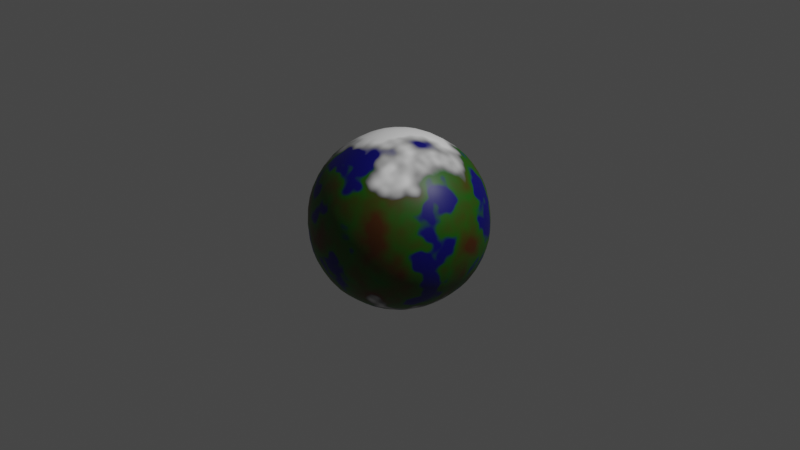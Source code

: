 # Source: earth.blend  (saved by Blender 2.91.10; exported with 4.5.12 LTS)
import bpy
from mathutils import Matrix  # noqa: F401  (used for matrix-valued properties, if any)

bpy.ops.wm.read_factory_settings(use_empty=True)
scene = bpy.context.scene
scene.name = 'Scene'

# ---- collections
col_collection = bpy.data.collections.new('Collection'); scene.collection.children.link(col_collection)

# ---- materials (node trees are filled in below, after node groups)
mat_earth = bpy.data.materials.new('Earth')
mat_earth.use_transparent_shadow = False

# ---- material node trees
mat_earth.use_nodes = True; mat_earth.node_tree.nodes.clear()
_N = mat_earth.node_tree.nodes; _L = mat_earth.node_tree.links
n0 = _N.new('ShaderNodeValToRGB'); n0.name = 'ColorRamp'; n0.location = (-79, 153)
while len(n0.color_ramp.elements) > 1: n0.color_ramp.elements.remove(n0.color_ramp.elements[-1])
n0.color_ramp.elements[0].position = 0.3939; n0.color_ramp.elements[0].color = (0.0002913, 0.0, 0.3533, 1.0)
_e = n0.color_ramp.elements.new(0.4439); _e.color = (0.02207, 0.2352, 0.0, 1.0)
_e = n0.color_ramp.elements.new(0.6879); _e.color = (0.1644, 0.04929, 0.0, 1.0)
n1 = _N.new('ShaderNodeOutputMaterial'); n1.name = 'Material Output'; n1.location = (982, 335)
n2 = _N.new('ShaderNodeBsdfPrincipled'); n2.name = 'Principled BSDF'; n2.location = (696, 377)
n2.distribution = 'GGX'
n2.subsurface_method = 'BURLEY'
n2.inputs[3].default_value = 1.45
n2.inputs[27].default_value = (0.0, 0.0, 0.0, 1.0)
n2.inputs[28].default_value = 1.0
n3 = _N.new('ShaderNodeTexCoord'); n3.name = 'Texture Coordinate'; n3.location = (-634, 290)
n4 = _N.new('ShaderNodeSeparateXYZ'); n4.name = 'Separate XYZ'; n4.location = (-459, 296)
n5 = _N.new('ShaderNodeMath'); n5.name = 'Math'; n5.location = (-312, 332)
n5.operation = 'ABSOLUTE'
n5.inputs[2].default_value = 0.0
n6 = _N.new('ShaderNodeTexNoise'); n6.name = 'Noise Texture'; n6.location = (-383, 77)
n7 = _N.new('ShaderNodeValToRGB'); n7.name = 'ColorRamp.001'; n7.location = (283, 392)
while len(n7.color_ramp.elements) > 1: n7.color_ramp.elements.remove(n7.color_ramp.elements[-1])
n7.color_ramp.elements[0].position = 0.7636; n7.color_ramp.elements[0].color = (0.0, 0.0, 0.0, 1.0)
_e = n7.color_ramp.elements.new(1.0); _e.color = (1.0, 1.0, 1.0, 1.0)
n8 = _N.new('ShaderNodeMix'); n8.name = 'Mix'; n8.location = (556, 394)
n8.data_type = 'RGBA'
n8.blend_type = 'LIGHTEN'
n8.clamp_result = True
n8.inputs[0].default_value = 0.45
n9 = _N.new('ShaderNodeMath'); n9.name = 'Math.001'; n9.location = (-157, 332)
n9.inputs[2].default_value = 0.0
n10 = _N.new('ShaderNodeMath'); n10.name = 'Math.002'; n10.location = (63, 372)
n10.operation = 'SUBTRACT'
n10.inputs[1].default_value = 0.4
n10.inputs[2].default_value = 0.0
_L.new(n2.outputs[0], n1.inputs[0])
_L.new(n6.outputs[0], n0.inputs[0])
_L.new(n4.outputs[2], n5.inputs[0])
_L.new(n3.outputs[3], n4.inputs[0])
_L.new(n7.outputs[0], n8.inputs[6])
_L.new(n8.outputs[2], n2.inputs[0])
_L.new(n0.outputs[0], n8.inputs[7])
_L.new(n6.outputs[0], n9.inputs[1])
_L.new(n5.outputs[0], n9.inputs[0])
_L.new(n9.outputs[0], n10.inputs[0])
_L.new(n10.outputs[0], n7.inputs[0])
n1.is_active_output = True

# ---- world
world_world = bpy.data.worlds.new('World'); scene.world = world_world
world_world.use_nodes = True; world_world.node_tree.nodes.clear()
_N = world_world.node_tree.nodes; _L = world_world.node_tree.links
n0 = _N.new('ShaderNodeOutputWorld'); n0.name = 'World Output'; n0.location = (300, 300)
n1 = _N.new('ShaderNodeBackground'); n1.name = 'Background'; n1.location = (10, 300)
n1.inputs[0].default_value = (0.05088, 0.05088, 0.05088, 1.0)
_L.new(n1.outputs[0], n0.inputs[0])
n0.is_active_output = True
world_world.color = (0.05088, 0.05088, 0.05088)
world_world.use_sun_shadow = False
world_world.sun_shadow_jitter_overblur = 0.0

# ---- cameras
cam_camera = bpy.data.cameras.new('Camera')
cam_camera.clip_end = 100.0
cam_camera.ortho_scale = 7.314

# ---- lights
light_light = bpy.data.lights.new('Light', 'POINT')
light_light.transmission_factor = 0.0
light_light.energy = 1000.0
light_light.shadow_soft_size = 0.1
light_light.shadow_maximum_resolution = 0.006
light_light.use_absolute_resolution = True

# ---- meshes
me_icosphere = bpy.data.meshes.new('Icosphere')
me_icosphere.from_pydata([(0.0, 0.0, -1.0), (0.7236, -0.5257, -0.4472), (-0.2764, -0.8506, -0.4472), (-0.8944, 0.0, -0.4472), (-0.2764, 0.8506, -0.4472), (0.7236, 0.5257, -0.4472), (0.2764, -0.8506, 0.4472), (-0.7236, -0.5257, 0.4472), (-0.7236, 0.5257, 0.4472), (0.2764, 0.8506, 0.4472), (0.8944, 0.0, 0.4472), (0.0, 0.0, 1.0), (-0.1625, -0.5, -0.8507), (0.4253, -0.309, -0.8507), (0.2629, -0.809, -0.5257), (0.8506, 0.0, -0.5257), (0.4253, 0.309, -0.8507), (-0.5257, 0.0, -0.8507), (-0.6882, -0.5, -0.5257), (-0.1625, 0.5, -0.8507), (-0.6882, 0.5, -0.5257), (0.2629, 0.809, -0.5257), (0.9511, -0.309, 0.0), (0.9511, 0.309, 0.0), (0.0, -1.0, 0.0), (0.5878, -0.809, 0.0), (-0.9511, -0.309, 0.0), (-0.5878, -0.809, 0.0), (-0.5878, 0.809, 0.0), (-0.9511, 0.309, 0.0), (0.5878, 0.809, 0.0), (0.0, 1.0, 0.0), (0.6882, -0.5, 0.5257), (-0.2629, -0.809, 0.5257), (-0.8506, 0.0, 0.5257), (-0.2629, 0.809, 0.5257), (0.6882, 0.5, 0.5257), (0.1625, -0.5, 0.8507), (0.5257, 0.0, 0.8507), (-0.4253, -0.309, 0.8507), (-0.4253, 0.309, 0.8507), (0.1625, 0.5, 0.8507)], [], [(0, 13, 12), (1, 13, 15), (0, 12, 17), (0, 17, 19), (0, 19, 16), (1, 15, 22), (2, 14, 24), (3, 18, 26), (4, 20, 28), (5, 21, 30), (1, 22, 25), (2, 24, 27), (3, 26, 29), (4, 28, 31), (5, 30, 23), (6, 32, 37), (7, 33, 39), (8, 34, 40), (9, 35, 41), (10, 36, 38), (38, 41, 11), (38, 36, 41), (36, 9, 41), (41, 40, 11), (41, 35, 40), (35, 8, 40), (40, 39, 11), (40, 34, 39), (34, 7, 39), (39, 37, 11), (39, 33, 37), (33, 6, 37), (37, 38, 11), (37, 32, 38), (32, 10, 38), (23, 36, 10), (23, 30, 36), (30, 9, 36), (31, 35, 9), (31, 28, 35), (28, 8, 35), (29, 34, 8), (29, 26, 34), (26, 7, 34), (27, 33, 7), (27, 24, 33), (24, 6, 33), (25, 32, 6), (25, 22, 32), (22, 10, 32), (30, 31, 9), (30, 21, 31), (21, 4, 31), (28, 29, 8), (28, 20, 29), (20, 3, 29), (26, 27, 7), (26, 18, 27), (18, 2, 27), (24, 25, 6), (24, 14, 25), (14, 1, 25), (22, 23, 10), (22, 15, 23), (15, 5, 23), (16, 21, 5), (16, 19, 21), (19, 4, 21), (19, 20, 4), (19, 17, 20), (17, 3, 20), (17, 18, 3), (17, 12, 18), (12, 2, 18), (15, 16, 5), (15, 13, 16), (13, 0, 16), (12, 14, 2), (12, 13, 14), (13, 1, 14)])
me_icosphere.polygons.foreach_set('use_smooth', [True] * 80)
_uv = me_icosphere.uv_layers.new(name='UVMap')
_uv.uv.foreach_set('vector', [0.8182, 0.0, 0.7727, 0.07873, 0.8636, 0.07873, 0.7273, 0.1575, 0.6818, 0.07873, 0.6364, 0.1575, 0.09091, 0.0, 0.04545, 0.07873, 0.1364, 0.07873, 0.2727, 0.0, 0.2273, 0.07873, 0.3182, 0.07873, 0.4545, 0.0, 0.4091, 0.07873, 0.5, 0.07873, 0.7273, 0.1575, 0.6364, 0.1575, 0.6818, 0.2362, 0.9091, 0.1575, 0.8182, 0.1575, 0.8636, 0.2362, 0.1818, 0.1575, 0.09091, 0.1575, 0.1364, 0.2362, 0.3636, 0.1575, 0.2727, 0.1575, 0.3182, 0.2362, 0.5455, 0.1575, 0.4545, 0.1575, 0.5, 0.2362, 0.7273, 0.1575, 0.6818, 0.2362, 0.7727, 0.2362, 0.9091, 0.1575, 0.8636, 0.2362, 0.9545, 0.2362, 0.1818, 0.1575, 0.1364, 0.2362, 0.2273, 0.2362, 0.3636, 0.1575, 0.3182, 0.2362, 0.4091, 0.2362, 0.5455, 0.1575, 0.5, 0.2362, 0.5909, 0.2362, 0.8182, 0.3149, 0.7273, 0.3149, 0.7727, 0.3937, 1.0, 0.3149, 0.9091, 0.3149, 0.9545, 0.3937, 0.2727, 0.3149, 0.1818, 0.3149, 0.2273, 0.3937, 0.4545, 0.3149, 0.3636, 0.3149, 0.4091, 0.3937, 0.6364, 0.3149, 0.5455, 0.3149, 0.5909, 0.3937, 0.5909, 0.3937, 0.5, 0.3937, 0.5455, 0.4724, 0.5909, 0.3937, 0.5455, 0.3149, 0.5, 0.3937, 0.5455, 0.3149, 0.4545, 0.3149, 0.5, 0.3937, 0.4091, 0.3937, 0.3182, 0.3937, 0.3636, 0.4724, 0.4091, 0.3937, 0.3636, 0.3149, 0.3182, 0.3937, 0.3636, 0.3149, 0.2727, 0.3149, 0.3182, 0.3937, 0.2273, 0.3937, 0.1364, 0.3937, 0.1818, 0.4724, 0.2273, 0.3937, 0.1818, 0.3149, 0.1364, 0.3937, 0.1818, 0.3149, 0.09091, 0.3149, 0.1364, 0.3937, 0.9545, 0.3937, 0.8636, 0.3937, 0.9091, 0.4724, 0.9545, 0.3937, 0.9091, 0.3149, 0.8636, 0.3937, 0.9091, 0.3149, 0.8182, 0.3149, 0.8636, 0.3937, 0.7727, 0.3937, 0.6818, 0.3937, 0.7273, 0.4724, 0.7727, 0.3937, 0.7273, 0.3149, 0.6818, 0.3937, 0.7273, 0.3149, 0.6364, 0.3149, 0.6818, 0.3937, 0.5909, 0.2362, 0.5455, 0.3149, 0.6364, 0.3149, 0.5909, 0.2362, 0.5, 0.2362, 0.5455, 0.3149, 0.5, 0.2362, 0.4545, 0.3149, 0.5455, 0.3149, 0.4091, 0.2362, 0.3636, 0.3149, 0.4545, 0.3149, 0.4091, 0.2362, 0.3182, 0.2362, 0.3636, 0.3149, 0.3182, 0.2362, 0.2727, 0.3149, 0.3636, 0.3149, 0.2273, 0.2362, 0.1818, 0.3149, 0.2727, 0.3149, 0.2273, 0.2362, 0.1364, 0.2362, 0.1818, 0.3149, 0.1364, 0.2362, 0.09091, 0.3149, 0.1818, 0.3149, 0.9545, 0.2362, 0.9091, 0.3149, 1.0, 0.3149, 0.9545, 0.2362, 0.8636, 0.2362, 0.9091, 0.3149, 0.8636, 0.2362, 0.8182, 0.3149, 0.9091, 0.3149, 0.7727, 0.2362, 0.7273, 0.3149, 0.8182, 0.3149, 0.7727, 0.2362, 0.6818, 0.2362, 0.7273, 0.3149, 0.6818, 0.2362, 0.6364, 0.3149, 0.7273, 0.3149, 0.5, 0.2362, 0.4091, 0.2362, 0.4545, 0.3149, 0.5, 0.2362, 0.4545, 0.1575, 0.4091, 0.2362, 0.4545, 0.1575, 0.3636, 0.1575, 0.4091, 0.2362, 0.3182, 0.2362, 0.2273, 0.2362, 0.2727, 0.3149, 0.3182, 0.2362, 0.2727, 0.1575, 0.2273, 0.2362, 0.2727, 0.1575, 0.1818, 0.1575, 0.2273, 0.2362, 0.1364, 0.2362, 0.04545, 0.2362, 0.09091, 0.3149, 0.1364, 0.2362, 0.09091, 0.1575, 0.04545, 0.2362, 0.09091, 0.1575, 0.0, 0.1575, 0.04545, 0.2362, 0.8636, 0.2362, 0.7727, 0.2362, 0.8182, 0.3149, 0.8636, 0.2362, 0.8182, 0.1575, 0.7727, 0.2362, 0.8182, 0.1575, 0.7273, 0.1575, 0.7727, 0.2362, 0.6818, 0.2362, 0.5909, 0.2362, 0.6364, 0.3149, 0.6818, 0.2362, 0.6364, 0.1575, 0.5909, 0.2362, 0.6364, 0.1575, 0.5455, 0.1575, 0.5909, 0.2362, 0.5, 0.07873, 0.4545, 0.1575, 0.5455, 0.1575, 0.5, 0.07873, 0.4091, 0.07873, 0.4545, 0.1575, 0.4091, 0.07873, 0.3636, 0.1575, 0.4545, 0.1575, 0.3182, 0.07873, 0.2727, 0.1575, 0.3636, 0.1575, 0.3182, 0.07873, 0.2273, 0.07873, 0.2727, 0.1575, 0.2273, 0.07873, 0.1818, 0.1575, 0.2727, 0.1575, 0.1364, 0.07873, 0.09091, 0.1575, 0.1818, 0.1575, 0.1364, 0.07873, 0.04545, 0.07873, 0.09091, 0.1575, 0.04545, 0.07873, 0.0, 0.1575, 0.09091, 0.1575, 0.6364, 0.1575, 0.5909, 0.07873, 0.5455, 0.1575, 0.6364, 0.1575, 0.6818, 0.07873, 0.5909, 0.07873, 0.6818, 0.07873, 0.6364, 0.0, 0.5909, 0.07873, 0.8636, 0.07873, 0.8182, 0.1575, 0.9091, 0.1575, 0.8636, 0.07873, 0.7727, 0.07873, 0.8182, 0.1575, 0.7727, 0.07873, 0.7273, 0.1575, 0.8182, 0.1575])
me_icosphere.materials.append(mat_earth)
me_icosphere.use_remesh_fix_poles = True
me_icosphere.use_remesh_preserve_attributes = False
me_icosphere.use_mirror_vertex_groups = False
me_icosphere.update()

# ---- objects
ob_light = bpy.data.objects.new('Light', light_light)
ob_camera = bpy.data.objects.new('Camera', cam_camera)
ob_icosphere = bpy.data.objects.new('Icosphere', me_icosphere)

# ---- transforms, parenting, visibility, modifiers, constraints
ob_light.location = (4.076, 1.005, 5.904)
ob_light.rotation_euler = (0.6503, 0.05522, 1.866)
ob_light.lock_rotations_4d = False
ob_light.empty_display_type = 'ARROWS'
ob_light.color = (0.0, 0.0, 0.0, 0.0)
ob_light.lineart.crease_threshold = 0.0
ob_camera.location = (7.359, -6.926, 4.958)
ob_camera.rotation_euler = (1.109, 0.0, 0.8149)
ob_camera.lock_rotations_4d = False
ob_camera.empty_display_type = 'ARROWS'
ob_camera.color = (0.0, 0.0, 0.0, 0.0)
ob_camera.display_type = 'WIRE'
ob_camera.lineart.crease_threshold = 0.0
ob_icosphere.location = (0.0, 0.0, 0.0)
ob_icosphere.lineart.crease_threshold = 0.0
_m = ob_icosphere.modifiers.new('Subdivision', 'SUBSURF')
_m.uv_smooth = 'PRESERVE_CORNERS'
_m.levels = 2

# ---- collection membership
col_collection.objects.link(ob_light)
col_collection.objects.link(ob_camera)
col_collection.objects.link(ob_icosphere)

# ---- scene / render settings (as saved in the file)
scene.camera = ob_camera
scene.frame_start = 1; scene.frame_end = 250; scene.frame_set(1)
scene.render.engine = 'BLENDER_EEVEE_NEXT'
scene.cycles.use_denoising = False
scene.cycles.samples = 128
scene.cycles.sampling_pattern = 'TABULATED_SOBOL'
scene.cycles.use_adaptive_sampling = False
scene.cycles.use_light_tree = False
scene.view_settings.view_transform = 'Filmic'
bpy.context.view_layer.update()
